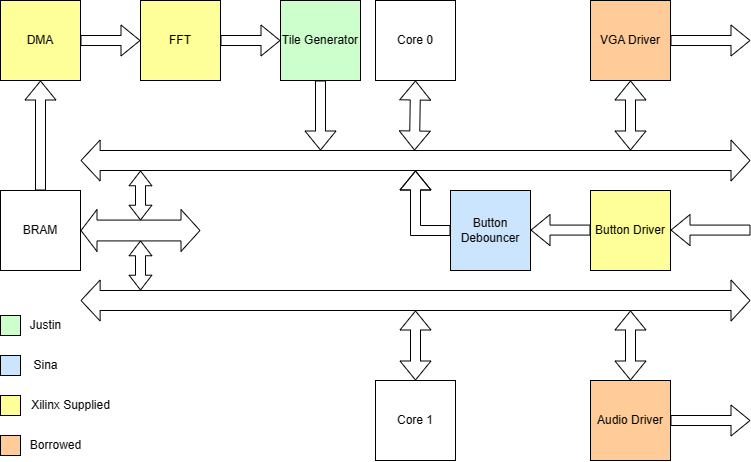

The diagram above was exported from draw.io. Its source (the exported page's mxGraphModel, read from the mxfile embedded in the PNG):
<mxGraphModel dx="900" dy="664" grid="1" gridSize="10" guides="1" tooltips="1" connect="1" arrows="1" fold="1" page="1" pageScale="1" pageWidth="850" pageHeight="1100" math="0" shadow="0">
  <root>
    <mxCell id="0" />
    <mxCell id="1" parent="0" />
    <mxCell id="iIrVrI062xvaF7Qa7ARh-1" value="Core 0" style="whiteSpace=wrap;html=1;aspect=fixed;" vertex="1" parent="1">
      <mxGeometry x="455" y="210" width="80" height="80" as="geometry" />
    </mxCell>
    <mxCell id="iIrVrI062xvaF7Qa7ARh-2" value="Core 1" style="whiteSpace=wrap;html=1;aspect=fixed;" vertex="1" parent="1">
      <mxGeometry x="455" y="590" width="80" height="80" as="geometry" />
    </mxCell>
    <mxCell id="iIrVrI062xvaF7Qa7ARh-3" value="BRAM" style="whiteSpace=wrap;html=1;aspect=fixed;fillColor=#FFFFFF;" vertex="1" parent="1">
      <mxGeometry x="80" y="400" width="80" height="80" as="geometry" />
    </mxCell>
    <mxCell id="iIrVrI062xvaF7Qa7ARh-4" value="" style="shape=flexArrow;endArrow=classic;startArrow=classic;html=1;rounded=0;width=20;startSize=6.045714285714285;" edge="1" parent="1">
      <mxGeometry width="100" height="100" relative="1" as="geometry">
        <mxPoint x="160" y="370" as="sourcePoint" />
        <mxPoint x="830" y="370" as="targetPoint" />
      </mxGeometry>
    </mxCell>
    <mxCell id="iIrVrI062xvaF7Qa7ARh-5" value="" style="shape=flexArrow;endArrow=classic;startArrow=classic;html=1;rounded=0;exitX=0.5;exitY=0;exitDx=0;exitDy=0;" edge="1" parent="1" source="iIrVrI062xvaF7Qa7ARh-2">
      <mxGeometry width="100" height="100" relative="1" as="geometry">
        <mxPoint x="430" y="600" as="sourcePoint" />
        <mxPoint x="495" y="520" as="targetPoint" />
      </mxGeometry>
    </mxCell>
    <mxCell id="iIrVrI062xvaF7Qa7ARh-7" value="" style="shape=flexArrow;endArrow=classic;startArrow=classic;html=1;rounded=0;entryX=0.5;entryY=1;entryDx=0;entryDy=0;" edge="1" parent="1" target="iIrVrI062xvaF7Qa7ARh-1">
      <mxGeometry width="100" height="100" relative="1" as="geometry">
        <mxPoint x="494" y="360" as="sourcePoint" />
        <mxPoint x="494" y="190" as="targetPoint" />
      </mxGeometry>
    </mxCell>
    <mxCell id="iIrVrI062xvaF7Qa7ARh-8" value="DMA" style="whiteSpace=wrap;html=1;aspect=fixed;fillColor=#FFFF99;" vertex="1" parent="1">
      <mxGeometry x="80" y="210" width="80" height="80" as="geometry" />
    </mxCell>
    <mxCell id="iIrVrI062xvaF7Qa7ARh-9" value="FFT" style="whiteSpace=wrap;html=1;aspect=fixed;fillColor=#FFFF99;" vertex="1" parent="1">
      <mxGeometry x="220" y="210" width="80" height="80" as="geometry" />
    </mxCell>
    <mxCell id="iIrVrI062xvaF7Qa7ARh-11" value="" style="shape=flexArrow;endArrow=classic;html=1;rounded=0;exitX=1;exitY=0.5;exitDx=0;exitDy=0;entryX=0;entryY=0.5;entryDx=0;entryDy=0;" edge="1" parent="1" source="iIrVrI062xvaF7Qa7ARh-8" target="iIrVrI062xvaF7Qa7ARh-9">
      <mxGeometry width="50" height="50" relative="1" as="geometry">
        <mxPoint x="210" y="360" as="sourcePoint" />
        <mxPoint x="260" y="310" as="targetPoint" />
      </mxGeometry>
    </mxCell>
    <mxCell id="iIrVrI062xvaF7Qa7ARh-12" value="Tile Generator" style="whiteSpace=wrap;html=1;aspect=fixed;fillColor=#CCFFCC;" vertex="1" parent="1">
      <mxGeometry x="360" y="210" width="80" height="80" as="geometry" />
    </mxCell>
    <mxCell id="iIrVrI062xvaF7Qa7ARh-13" value="" style="shape=flexArrow;endArrow=classic;html=1;rounded=0;exitX=1;exitY=0.5;exitDx=0;exitDy=0;entryX=0;entryY=0.5;entryDx=0;entryDy=0;" edge="1" parent="1" source="iIrVrI062xvaF7Qa7ARh-9" target="iIrVrI062xvaF7Qa7ARh-12">
      <mxGeometry width="50" height="50" relative="1" as="geometry">
        <mxPoint x="170" y="260" as="sourcePoint" />
        <mxPoint x="230" y="260" as="targetPoint" />
      </mxGeometry>
    </mxCell>
    <mxCell id="iIrVrI062xvaF7Qa7ARh-14" value="" style="shape=flexArrow;endArrow=classic;html=1;rounded=0;exitX=0.5;exitY=1;exitDx=0;exitDy=0;" edge="1" parent="1" source="iIrVrI062xvaF7Qa7ARh-12">
      <mxGeometry width="50" height="50" relative="1" as="geometry">
        <mxPoint x="350" y="270" as="sourcePoint" />
        <mxPoint x="400" y="360" as="targetPoint" />
      </mxGeometry>
    </mxCell>
    <mxCell id="iIrVrI062xvaF7Qa7ARh-17" value="VGA Driver" style="whiteSpace=wrap;html=1;aspect=fixed;fillColor=#FFCC99;" vertex="1" parent="1">
      <mxGeometry x="670" y="210" width="80" height="80" as="geometry" />
    </mxCell>
    <mxCell id="iIrVrI062xvaF7Qa7ARh-18" value="" style="shape=flexArrow;endArrow=classic;startArrow=classic;html=1;rounded=0;entryX=0.5;entryY=1;entryDx=0;entryDy=0;" edge="1" parent="1" target="iIrVrI062xvaF7Qa7ARh-17">
      <mxGeometry width="100" height="100" relative="1" as="geometry">
        <mxPoint x="710" y="360" as="sourcePoint" />
        <mxPoint x="590" y="370" as="targetPoint" />
      </mxGeometry>
    </mxCell>
    <mxCell id="iIrVrI062xvaF7Qa7ARh-19" value="" style="shape=flexArrow;endArrow=classic;html=1;rounded=0;exitX=1;exitY=0.5;exitDx=0;exitDy=0;" edge="1" parent="1" source="iIrVrI062xvaF7Qa7ARh-17">
      <mxGeometry width="50" height="50" relative="1" as="geometry">
        <mxPoint x="800" y="280" as="sourcePoint" />
        <mxPoint x="830" y="250" as="targetPoint" />
      </mxGeometry>
    </mxCell>
    <mxCell id="iIrVrI062xvaF7Qa7ARh-20" value="" style="shape=flexArrow;endArrow=classic;startArrow=classic;html=1;rounded=0;width=20;startSize=6.045714285714285;" edge="1" parent="1">
      <mxGeometry width="100" height="100" relative="1" as="geometry">
        <mxPoint x="160" y="510" as="sourcePoint" />
        <mxPoint x="830" y="510" as="targetPoint" />
      </mxGeometry>
    </mxCell>
    <mxCell id="iIrVrI062xvaF7Qa7ARh-21" value="" style="shape=flexArrow;endArrow=classic;html=1;rounded=0;exitX=0.5;exitY=0;exitDx=0;exitDy=0;entryX=0.5;entryY=1;entryDx=0;entryDy=0;" edge="1" parent="1" source="iIrVrI062xvaF7Qa7ARh-3" target="iIrVrI062xvaF7Qa7ARh-8">
      <mxGeometry width="50" height="50" relative="1" as="geometry">
        <mxPoint x="520" y="450" as="sourcePoint" />
        <mxPoint x="570" y="400" as="targetPoint" />
      </mxGeometry>
    </mxCell>
    <mxCell id="iIrVrI062xvaF7Qa7ARh-22" value="" style="shape=flexArrow;endArrow=classic;startArrow=classic;html=1;rounded=0;exitX=1;exitY=0.5;exitDx=0;exitDy=0;width=20.833333333333336;startSize=5;" edge="1" parent="1">
      <mxGeometry width="100" height="100" relative="1" as="geometry">
        <mxPoint x="160" y="440" as="sourcePoint" />
        <mxPoint x="280" y="440" as="targetPoint" />
      </mxGeometry>
    </mxCell>
    <mxCell id="iIrVrI062xvaF7Qa7ARh-23" value="" style="shape=flexArrow;endArrow=classic;startArrow=classic;html=1;rounded=0;endWidth=11.764705882352942;endSize=4.588235294117647;startWidth=11.764705882352942;startSize=4.588235294117647;" edge="1" parent="1">
      <mxGeometry width="100" height="100" relative="1" as="geometry">
        <mxPoint x="220" y="430" as="sourcePoint" />
        <mxPoint x="220" y="380" as="targetPoint" />
      </mxGeometry>
    </mxCell>
    <mxCell id="iIrVrI062xvaF7Qa7ARh-25" value="" style="shape=flexArrow;endArrow=classic;startArrow=classic;html=1;rounded=0;endWidth=11.764705882352942;endSize=4.588235294117647;startWidth=11.764705882352942;startSize=4.588235294117647;" edge="1" parent="1">
      <mxGeometry width="100" height="100" relative="1" as="geometry">
        <mxPoint x="220" y="500" as="sourcePoint" />
        <mxPoint x="220" y="450" as="targetPoint" />
      </mxGeometry>
    </mxCell>
    <mxCell id="iIrVrI062xvaF7Qa7ARh-26" value="Audio Driver" style="whiteSpace=wrap;html=1;aspect=fixed;fillColor=#FFCC99;" vertex="1" parent="1">
      <mxGeometry x="670" y="590" width="80" height="80" as="geometry" />
    </mxCell>
    <mxCell id="iIrVrI062xvaF7Qa7ARh-27" value="" style="shape=flexArrow;endArrow=classic;startArrow=classic;html=1;rounded=0;exitX=0.5;exitY=0;exitDx=0;exitDy=0;" edge="1" parent="1" source="iIrVrI062xvaF7Qa7ARh-26">
      <mxGeometry width="100" height="100" relative="1" as="geometry">
        <mxPoint x="430" y="540" as="sourcePoint" />
        <mxPoint x="710" y="520" as="targetPoint" />
      </mxGeometry>
    </mxCell>
    <mxCell id="iIrVrI062xvaF7Qa7ARh-28" value="" style="shape=flexArrow;endArrow=classic;html=1;rounded=0;exitX=1;exitY=0.5;exitDx=0;exitDy=0;" edge="1" parent="1" source="iIrVrI062xvaF7Qa7ARh-26">
      <mxGeometry width="50" height="50" relative="1" as="geometry">
        <mxPoint x="460" y="510" as="sourcePoint" />
        <mxPoint x="830" y="630" as="targetPoint" />
      </mxGeometry>
    </mxCell>
    <mxCell id="iIrVrI062xvaF7Qa7ARh-29" value="Button Driver" style="whiteSpace=wrap;html=1;aspect=fixed;direction=south;fillColor=#FFFF99;" vertex="1" parent="1">
      <mxGeometry x="670" y="400" width="80" height="80" as="geometry" />
    </mxCell>
    <mxCell id="iIrVrI062xvaF7Qa7ARh-30" value="" style="shape=flexArrow;endArrow=classic;html=1;rounded=0;exitX=1;exitY=0.5;exitDx=0;exitDy=0;" edge="1" parent="1">
      <mxGeometry width="50" height="50" relative="1" as="geometry">
        <mxPoint x="830" y="439.58000000000004" as="sourcePoint" />
        <mxPoint x="750" y="439.58000000000004" as="targetPoint" />
      </mxGeometry>
    </mxCell>
    <mxCell id="iIrVrI062xvaF7Qa7ARh-33" value="Button Debouncer" style="whiteSpace=wrap;html=1;aspect=fixed;direction=south;fillColor=#CCE5FF;" vertex="1" parent="1">
      <mxGeometry x="530" y="400" width="80" height="80" as="geometry" />
    </mxCell>
    <mxCell id="iIrVrI062xvaF7Qa7ARh-34" value="" style="shape=flexArrow;endArrow=classic;html=1;rounded=0;exitX=1;exitY=0.5;exitDx=0;exitDy=0;entryX=0;entryY=0.5;entryDx=0;entryDy=0;" edge="1" parent="1">
      <mxGeometry width="50" height="50" relative="1" as="geometry">
        <mxPoint x="670" y="439.58000000000004" as="sourcePoint" />
        <mxPoint x="610" y="439.58000000000004" as="targetPoint" />
      </mxGeometry>
    </mxCell>
    <mxCell id="iIrVrI062xvaF7Qa7ARh-35" value="" style="shape=flexArrow;endArrow=classic;html=1;rounded=0;" edge="1" parent="1">
      <mxGeometry width="50" height="50" relative="1" as="geometry">
        <mxPoint x="530" y="440" as="sourcePoint" />
        <mxPoint x="495" y="380" as="targetPoint" />
        <Array as="points">
          <mxPoint x="495" y="440" />
        </Array>
      </mxGeometry>
    </mxCell>
    <mxCell id="iIrVrI062xvaF7Qa7ARh-37" value="" style="whiteSpace=wrap;html=1;aspect=fixed;fillColor=#CCFFCC;" vertex="1" parent="1">
      <mxGeometry x="80" y="525" width="20" height="20" as="geometry" />
    </mxCell>
    <mxCell id="iIrVrI062xvaF7Qa7ARh-38" value="" style="whiteSpace=wrap;html=1;aspect=fixed;fillColor=#CCE5FF;" vertex="1" parent="1">
      <mxGeometry x="80" y="565" width="20" height="20" as="geometry" />
    </mxCell>
    <mxCell id="iIrVrI062xvaF7Qa7ARh-39" value="" style="whiteSpace=wrap;html=1;aspect=fixed;fillColor=#FFFF99;" vertex="1" parent="1">
      <mxGeometry x="80" y="605" width="20" height="20" as="geometry" />
    </mxCell>
    <mxCell id="iIrVrI062xvaF7Qa7ARh-40" value="Justin" style="text;html=1;align=center;verticalAlign=middle;resizable=0;points=[];autosize=1;strokeColor=none;fillColor=none;" vertex="1" parent="1">
      <mxGeometry x="100" y="520" width="50" height="30" as="geometry" />
    </mxCell>
    <mxCell id="iIrVrI062xvaF7Qa7ARh-41" value="Sina" style="text;html=1;align=center;verticalAlign=middle;resizable=0;points=[];autosize=1;strokeColor=none;fillColor=none;" vertex="1" parent="1">
      <mxGeometry x="100" y="560" width="50" height="30" as="geometry" />
    </mxCell>
    <mxCell id="iIrVrI062xvaF7Qa7ARh-42" value="Xilinx Supplied" style="text;html=1;align=center;verticalAlign=middle;resizable=0;points=[];autosize=1;strokeColor=none;fillColor=none;" vertex="1" parent="1">
      <mxGeometry x="100" y="600" width="100" height="30" as="geometry" />
    </mxCell>
    <mxCell id="iIrVrI062xvaF7Qa7ARh-43" value="" style="whiteSpace=wrap;html=1;aspect=fixed;fillColor=#FFCC99;" vertex="1" parent="1">
      <mxGeometry x="80" y="645" width="20" height="20" as="geometry" />
    </mxCell>
    <mxCell id="iIrVrI062xvaF7Qa7ARh-45" value="Borrowed" style="text;html=1;align=center;verticalAlign=middle;resizable=0;points=[];autosize=1;strokeColor=none;fillColor=none;" vertex="1" parent="1">
      <mxGeometry x="100" y="640" width="70" height="30" as="geometry" />
    </mxCell>
  </root>
</mxGraphModel>